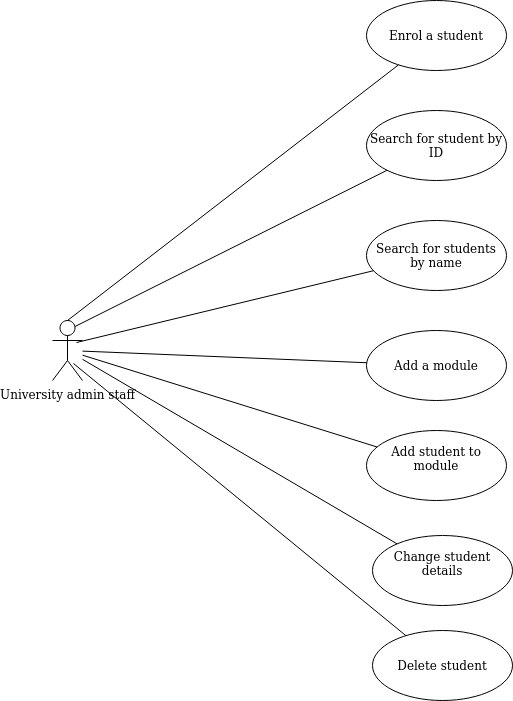

The diagram above was exported from draw.io. Its source (the exported page's mxGraphModel, read from the mxfile embedded in the PNG):
<mxGraphModel dx="1355" dy="793" grid="1" gridSize="10" guides="1" tooltips="1" connect="1" arrows="1" fold="1" page="1" pageScale="1" pageWidth="827" pageHeight="1169" math="0" shadow="0">
  <root>
    <mxCell id="0" />
    <mxCell id="1" parent="0" />
    <mxCell id="87VuMxHTTVXkwg2X5OT8-1" value="University admin staff" style="shape=umlActor;verticalLabelPosition=bottom;verticalAlign=top;html=1;" parent="1" vertex="1">
      <mxGeometry x="100" y="370" width="30" height="60" as="geometry" />
    </mxCell>
    <mxCell id="87VuMxHTTVXkwg2X5OT8-2" value="Search for student by ID" style="ellipse;whiteSpace=wrap;html=1;" parent="1" vertex="1">
      <mxGeometry x="414" y="160" width="140" height="70" as="geometry" />
    </mxCell>
    <mxCell id="87VuMxHTTVXkwg2X5OT8-7" value="Enrol a student" style="ellipse;whiteSpace=wrap;html=1;" parent="1" vertex="1">
      <mxGeometry x="414" y="50" width="140" height="70" as="geometry" />
    </mxCell>
    <mxCell id="87VuMxHTTVXkwg2X5OT8-8" value="Search for students by name" style="ellipse;whiteSpace=wrap;html=1;" parent="1" vertex="1">
      <mxGeometry x="414" y="270" width="140" height="70" as="geometry" />
    </mxCell>
    <mxCell id="87VuMxHTTVXkwg2X5OT8-9" value="Add a module" style="ellipse;whiteSpace=wrap;html=1;" parent="1" vertex="1">
      <mxGeometry x="414" y="380" width="140" height="70" as="geometry" />
    </mxCell>
    <mxCell id="87VuMxHTTVXkwg2X5OT8-10" value="&lt;div&gt;Add student to module&lt;/div&gt;&lt;div&gt;&lt;br&gt;&lt;/div&gt;" style="ellipse;whiteSpace=wrap;html=1;" parent="1" vertex="1">
      <mxGeometry x="414" y="480" width="140" height="70" as="geometry" />
    </mxCell>
    <mxCell id="87VuMxHTTVXkwg2X5OT8-11" value="&lt;div&gt;Change student details&lt;/div&gt;&lt;div&gt;&lt;br&gt;&lt;/div&gt;" style="ellipse;whiteSpace=wrap;html=1;" parent="1" vertex="1">
      <mxGeometry x="420" y="585" width="140" height="70" as="geometry" />
    </mxCell>
    <mxCell id="87VuMxHTTVXkwg2X5OT8-12" value="Delete student" style="ellipse;whiteSpace=wrap;html=1;" parent="1" vertex="1">
      <mxGeometry x="420" y="680" width="140" height="70" as="geometry" />
    </mxCell>
    <mxCell id="87VuMxHTTVXkwg2X5OT8-16" value="" style="endArrow=none;html=1;rounded=0;" parent="1" source="87VuMxHTTVXkwg2X5OT8-9" target="87VuMxHTTVXkwg2X5OT8-1" edge="1">
      <mxGeometry width="50" height="50" relative="1" as="geometry">
        <mxPoint x="240" y="410" as="sourcePoint" />
        <mxPoint x="440" y="360" as="targetPoint" />
      </mxGeometry>
    </mxCell>
    <mxCell id="87VuMxHTTVXkwg2X5OT8-17" value="" style="endArrow=none;html=1;rounded=0;exitX=0.8;exitY=0.367;exitDx=0;exitDy=0;exitPerimeter=0;" parent="1" source="87VuMxHTTVXkwg2X5OT8-1" target="87VuMxHTTVXkwg2X5OT8-8" edge="1">
      <mxGeometry width="50" height="50" relative="1" as="geometry">
        <mxPoint x="390" y="410" as="sourcePoint" />
        <mxPoint x="440" y="360" as="targetPoint" />
      </mxGeometry>
    </mxCell>
    <mxCell id="87VuMxHTTVXkwg2X5OT8-18" value="" style="endArrow=none;html=1;rounded=0;exitX=0.75;exitY=0.1;exitDx=0;exitDy=0;exitPerimeter=0;" parent="1" source="87VuMxHTTVXkwg2X5OT8-1" target="87VuMxHTTVXkwg2X5OT8-2" edge="1">
      <mxGeometry width="50" height="50" relative="1" as="geometry">
        <mxPoint x="390" y="410" as="sourcePoint" />
        <mxPoint x="440" y="360" as="targetPoint" />
      </mxGeometry>
    </mxCell>
    <mxCell id="87VuMxHTTVXkwg2X5OT8-19" value="" style="endArrow=none;html=1;rounded=0;exitX=0.5;exitY=0;exitDx=0;exitDy=0;exitPerimeter=0;" parent="1" source="87VuMxHTTVXkwg2X5OT8-1" target="87VuMxHTTVXkwg2X5OT8-7" edge="1">
      <mxGeometry width="50" height="50" relative="1" as="geometry">
        <mxPoint x="140" y="310" as="sourcePoint" />
        <mxPoint x="440" y="360" as="targetPoint" />
      </mxGeometry>
    </mxCell>
    <mxCell id="87VuMxHTTVXkwg2X5OT8-20" value="" style="endArrow=none;html=1;rounded=0;" parent="1" source="87VuMxHTTVXkwg2X5OT8-1" target="87VuMxHTTVXkwg2X5OT8-10" edge="1">
      <mxGeometry width="50" height="50" relative="1" as="geometry">
        <mxPoint x="390" y="410" as="sourcePoint" />
        <mxPoint x="440" y="360" as="targetPoint" />
      </mxGeometry>
    </mxCell>
    <mxCell id="87VuMxHTTVXkwg2X5OT8-21" value="" style="endArrow=none;html=1;rounded=0;" parent="1" source="87VuMxHTTVXkwg2X5OT8-1" target="87VuMxHTTVXkwg2X5OT8-11" edge="1">
      <mxGeometry width="50" height="50" relative="1" as="geometry">
        <mxPoint x="390" y="410" as="sourcePoint" />
        <mxPoint x="440" y="360" as="targetPoint" />
      </mxGeometry>
    </mxCell>
    <mxCell id="87VuMxHTTVXkwg2X5OT8-22" value="" style="endArrow=none;html=1;rounded=0;exitX=0.7;exitY=0.717;exitDx=0;exitDy=0;exitPerimeter=0;" parent="1" source="87VuMxHTTVXkwg2X5OT8-1" target="87VuMxHTTVXkwg2X5OT8-12" edge="1">
      <mxGeometry width="50" height="50" relative="1" as="geometry">
        <mxPoint x="150" y="500" as="sourcePoint" />
        <mxPoint x="440" y="360" as="targetPoint" />
      </mxGeometry>
    </mxCell>
  </root>
</mxGraphModel>